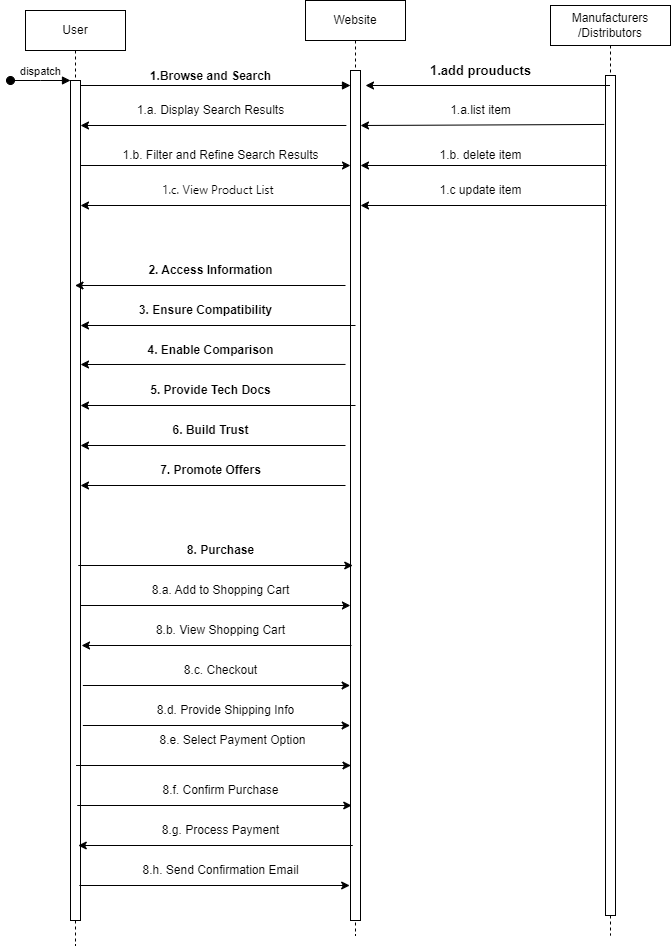

The diagram above was exported from draw.io. Its source (the exported page's mxGraphModel, read from the mxfile embedded in the PNG):
<mxGraphModel dx="1290" dy="522" grid="1" gridSize="10" guides="1" tooltips="1" connect="1" arrows="1" fold="1" page="1" pageScale="1" pageWidth="850" pageHeight="1100" math="0" shadow="0">
  <root>
    <mxCell id="0" />
    <mxCell id="1" parent="0" />
    <mxCell id="aM9ryv3xv72pqoxQDRHE-1" value="Manufacturers&lt;br&gt;/Distributors" style="shape=umlLifeline;perimeter=lifelinePerimeter;whiteSpace=wrap;html=1;container=0;dropTarget=0;collapsible=0;recursiveResize=0;outlineConnect=0;portConstraint=eastwest;newEdgeStyle={&quot;edgeStyle&quot;:&quot;elbowEdgeStyle&quot;,&quot;elbow&quot;:&quot;vertical&quot;,&quot;curved&quot;:0,&quot;rounded&quot;:0};" parent="1" vertex="1">
      <mxGeometry x="670" y="40" width="120" height="930" as="geometry" />
    </mxCell>
    <mxCell id="aM9ryv3xv72pqoxQDRHE-2" value="" style="html=1;points=[];perimeter=orthogonalPerimeter;outlineConnect=0;targetShapes=umlLifeline;portConstraint=eastwest;newEdgeStyle={&quot;edgeStyle&quot;:&quot;elbowEdgeStyle&quot;,&quot;elbow&quot;:&quot;vertical&quot;,&quot;curved&quot;:0,&quot;rounded&quot;:0};" parent="aM9ryv3xv72pqoxQDRHE-1" vertex="1">
      <mxGeometry x="55" y="70" width="10" height="840" as="geometry" />
    </mxCell>
    <mxCell id="aM9ryv3xv72pqoxQDRHE-5" value="Website" style="shape=umlLifeline;perimeter=lifelinePerimeter;whiteSpace=wrap;html=1;container=0;dropTarget=0;collapsible=0;recursiveResize=0;outlineConnect=0;portConstraint=eastwest;newEdgeStyle={&quot;edgeStyle&quot;:&quot;elbowEdgeStyle&quot;,&quot;elbow&quot;:&quot;vertical&quot;,&quot;curved&quot;:0,&quot;rounded&quot;:0};" parent="1" vertex="1">
      <mxGeometry x="425" y="35" width="100" height="935" as="geometry" />
    </mxCell>
    <mxCell id="aM9ryv3xv72pqoxQDRHE-6" value="" style="html=1;points=[];perimeter=orthogonalPerimeter;outlineConnect=0;targetShapes=umlLifeline;portConstraint=eastwest;newEdgeStyle={&quot;edgeStyle&quot;:&quot;elbowEdgeStyle&quot;,&quot;elbow&quot;:&quot;vertical&quot;,&quot;curved&quot;:0,&quot;rounded&quot;:0};" parent="aM9ryv3xv72pqoxQDRHE-5" vertex="1">
      <mxGeometry x="45" y="70" width="10" height="850" as="geometry" />
    </mxCell>
    <mxCell id="aM9ryv3xv72pqoxQDRHE-7" value="&lt;font style=&quot;font-size: 12px;&quot;&gt;&lt;b&gt;1.Browse and Search&lt;/b&gt;&lt;/font&gt;" style="html=1;verticalAlign=bottom;endArrow=block;edgeStyle=elbowEdgeStyle;elbow=vertical;curved=0;rounded=0;" parent="1" target="aM9ryv3xv72pqoxQDRHE-6" edge="1">
      <mxGeometry x="0.1765" relative="1" as="geometry">
        <mxPoint x="270" y="120" as="sourcePoint" />
        <Array as="points">
          <mxPoint x="200" y="120" />
          <mxPoint x="180" y="120" />
        </Array>
        <mxPoint as="offset" />
      </mxGeometry>
    </mxCell>
    <mxCell id="LzAmuM5iskcvPgb_ubAi-1" value="User" style="shape=umlLifeline;perimeter=lifelinePerimeter;whiteSpace=wrap;html=1;container=0;dropTarget=0;collapsible=0;recursiveResize=0;outlineConnect=0;portConstraint=eastwest;newEdgeStyle={&quot;edgeStyle&quot;:&quot;elbowEdgeStyle&quot;,&quot;elbow&quot;:&quot;vertical&quot;,&quot;curved&quot;:0,&quot;rounded&quot;:0};" parent="1" vertex="1">
      <mxGeometry x="145" y="45" width="100" height="935" as="geometry" />
    </mxCell>
    <mxCell id="LzAmuM5iskcvPgb_ubAi-2" value="" style="html=1;points=[];perimeter=orthogonalPerimeter;outlineConnect=0;targetShapes=umlLifeline;portConstraint=eastwest;newEdgeStyle={&quot;edgeStyle&quot;:&quot;elbowEdgeStyle&quot;,&quot;elbow&quot;:&quot;vertical&quot;,&quot;curved&quot;:0,&quot;rounded&quot;:0};" parent="LzAmuM5iskcvPgb_ubAi-1" vertex="1">
      <mxGeometry x="45" y="70" width="10" height="840" as="geometry" />
    </mxCell>
    <mxCell id="LzAmuM5iskcvPgb_ubAi-3" value="dispatch" style="html=1;verticalAlign=bottom;startArrow=oval;endArrow=block;startSize=8;edgeStyle=elbowEdgeStyle;elbow=vertical;curved=0;rounded=0;" parent="LzAmuM5iskcvPgb_ubAi-1" target="LzAmuM5iskcvPgb_ubAi-2" edge="1">
      <mxGeometry relative="1" as="geometry">
        <mxPoint x="-15" y="70" as="sourcePoint" />
      </mxGeometry>
    </mxCell>
    <mxCell id="LzAmuM5iskcvPgb_ubAi-6" value="" style="endArrow=classic;html=1;rounded=0;" parent="1" edge="1">
      <mxGeometry width="50" height="50" relative="1" as="geometry">
        <mxPoint x="465.86" y="160" as="sourcePoint" />
        <mxPoint x="200" y="160" as="targetPoint" />
      </mxGeometry>
    </mxCell>
    <mxCell id="LzAmuM5iskcvPgb_ubAi-7" value="&lt;font style=&quot;font-size: 12px;&quot;&gt;1.a. Display Search Results&lt;/font&gt;" style="text;html=1;align=center;verticalAlign=middle;resizable=0;points=[];autosize=1;strokeColor=none;fillColor=none;fontSize=10;" parent="1" vertex="1">
      <mxGeometry x="245" y="130" width="170" height="30" as="geometry" />
    </mxCell>
    <mxCell id="LzAmuM5iskcvPgb_ubAi-8" value="&lt;font style=&quot;font-size: 12px;&quot;&gt;1.b. Filter and Refine Search Results&lt;/font&gt;" style="text;html=1;align=center;verticalAlign=middle;resizable=0;points=[];autosize=1;strokeColor=none;fillColor=none;" parent="1" vertex="1">
      <mxGeometry x="230" y="175" width="220" height="30" as="geometry" />
    </mxCell>
    <mxCell id="LzAmuM5iskcvPgb_ubAi-10" value="" style="endArrow=classic;html=1;rounded=0;" parent="1" target="aM9ryv3xv72pqoxQDRHE-6" edge="1">
      <mxGeometry width="50" height="50" relative="1" as="geometry">
        <mxPoint x="200" y="200" as="sourcePoint" />
        <mxPoint x="237.63" y="200" as="targetPoint" />
      </mxGeometry>
    </mxCell>
    <mxCell id="LzAmuM5iskcvPgb_ubAi-11" value="&lt;span style=&quot;border: 0px solid rgb(217, 217, 227); box-sizing: border-box; --tw-border-spacing-x: 0; --tw-border-spacing-y: 0; --tw-translate-x: 0; --tw-translate-y: 0; --tw-rotate: 0; --tw-skew-x: 0; --tw-skew-y: 0; --tw-scale-x: 1; --tw-scale-y: 1; --tw-pan-x: ; --tw-pan-y: ; --tw-pinch-zoom: ; --tw-scroll-snap-strictness: proximity; --tw-gradient-from-position: ; --tw-gradient-via-position: ; --tw-gradient-to-position: ; --tw-ordinal: ; --tw-slashed-zero: ; --tw-numeric-figure: ; --tw-numeric-spacing: ; --tw-numeric-fraction: ; --tw-ring-inset: ; --tw-ring-offset-width: 0px; --tw-ring-offset-color: #fff; --tw-ring-color: rgba(69,89,164,.5); --tw-ring-offset-shadow: 0 0 transparent; --tw-ring-shadow: 0 0 transparent; --tw-shadow: 0 0 transparent; --tw-shadow-colored: 0 0 transparent; --tw-blur: ; --tw-brightness: ; --tw-contrast: ; --tw-grayscale: ; --tw-hue-rotate: ; --tw-invert: ; --tw-saturate: ; --tw-sepia: ; --tw-drop-shadow: ; --tw-backdrop-blur: ; --tw-backdrop-brightness: ; --tw-backdrop-contrast: ; --tw-backdrop-grayscale: ; --tw-backdrop-hue-rotate: ; --tw-backdrop-invert: ; --tw-backdrop-opacity: ; --tw-backdrop-saturate: ; --tw-backdrop-sepia: ; color: var(--tw-prose-bold); font-family: Söhne, ui-sans-serif, system-ui, -apple-system, &amp;quot;Segoe UI&amp;quot;, Roboto, Ubuntu, Cantarell, &amp;quot;Noto Sans&amp;quot;, sans-serif, &amp;quot;Helvetica Neue&amp;quot;, Arial, &amp;quot;Apple Color Emoji&amp;quot;, &amp;quot;Segoe UI Emoji&amp;quot;, &amp;quot;Segoe UI Symbol&amp;quot;, &amp;quot;Noto Color Emoji&amp;quot;; font-style: normal; font-variant-ligatures: normal; font-variant-caps: normal; letter-spacing: normal; orphans: 2; text-align: left; text-indent: 0px; text-transform: none; widows: 2; word-spacing: 0px; -webkit-text-stroke-width: 0px; text-decoration-thickness: initial; text-decoration-style: initial; text-decoration-color: initial;&quot;&gt;&lt;font style=&quot;font-size: 12px;&quot;&gt;1.c. View Product List&lt;/font&gt;&lt;/span&gt;" style="text;whiteSpace=wrap;html=1;" parent="1" vertex="1">
      <mxGeometry x="280" y="210" width="140" height="20" as="geometry" />
    </mxCell>
    <mxCell id="LzAmuM5iskcvPgb_ubAi-12" value="" style="endArrow=classic;html=1;rounded=0;" parent="1" edge="1">
      <mxGeometry width="50" height="50" relative="1" as="geometry">
        <mxPoint x="470" y="240" as="sourcePoint" />
        <mxPoint x="200" y="240" as="targetPoint" />
      </mxGeometry>
    </mxCell>
    <mxCell id="LzAmuM5iskcvPgb_ubAi-14" value="&lt;b&gt;2. Access Information&lt;/b&gt;" style="text;html=1;align=center;verticalAlign=middle;resizable=0;points=[];autosize=1;strokeColor=none;fillColor=none;" parent="1" vertex="1">
      <mxGeometry x="255" y="290" width="150" height="30" as="geometry" />
    </mxCell>
    <mxCell id="LzAmuM5iskcvPgb_ubAi-16" value="" style="endArrow=classic;html=1;rounded=0;" parent="1" edge="1">
      <mxGeometry width="50" height="50" relative="1" as="geometry">
        <mxPoint x="475" y="360" as="sourcePoint" />
        <mxPoint x="200" y="360" as="targetPoint" />
      </mxGeometry>
    </mxCell>
    <mxCell id="LzAmuM5iskcvPgb_ubAi-17" value="" style="endArrow=classic;html=1;rounded=0;" parent="1" edge="1">
      <mxGeometry width="50" height="50" relative="1" as="geometry">
        <mxPoint x="465" y="398.95" as="sourcePoint" />
        <mxPoint x="200" y="399" as="targetPoint" />
      </mxGeometry>
    </mxCell>
    <mxCell id="LzAmuM5iskcvPgb_ubAi-18" value="&lt;b&gt; 3. Ensure Compatibility&lt;/b&gt;" style="text;html=1;align=center;verticalAlign=middle;resizable=0;points=[];autosize=1;strokeColor=none;fillColor=none;" parent="1" vertex="1">
      <mxGeometry x="245" y="330" width="160" height="30" as="geometry" />
    </mxCell>
    <mxCell id="LzAmuM5iskcvPgb_ubAi-19" value="&lt;b&gt; 4. Enable Comparison&lt;/b&gt;" style="text;html=1;align=center;verticalAlign=middle;resizable=0;points=[];autosize=1;strokeColor=none;fillColor=none;" parent="1" vertex="1">
      <mxGeometry x="255" y="370" width="150" height="30" as="geometry" />
    </mxCell>
    <mxCell id="LzAmuM5iskcvPgb_ubAi-20" value="" style="endArrow=classic;html=1;rounded=0;" parent="1" target="LzAmuM5iskcvPgb_ubAi-1" edge="1">
      <mxGeometry width="50" height="50" relative="1" as="geometry">
        <mxPoint x="465" y="320" as="sourcePoint" />
        <mxPoint x="210" y="320" as="targetPoint" />
      </mxGeometry>
    </mxCell>
    <mxCell id="LzAmuM5iskcvPgb_ubAi-21" value="" style="endArrow=classic;html=1;rounded=0;" parent="1" edge="1">
      <mxGeometry width="50" height="50" relative="1" as="geometry">
        <mxPoint x="465" y="480" as="sourcePoint" />
        <mxPoint x="200" y="480" as="targetPoint" />
      </mxGeometry>
    </mxCell>
    <mxCell id="LzAmuM5iskcvPgb_ubAi-22" value="" style="endArrow=classic;html=1;rounded=0;" parent="1" edge="1">
      <mxGeometry width="50" height="50" relative="1" as="geometry">
        <mxPoint x="475" y="440" as="sourcePoint" />
        <mxPoint x="200" y="440" as="targetPoint" />
      </mxGeometry>
    </mxCell>
    <mxCell id="LzAmuM5iskcvPgb_ubAi-23" value="&lt;b&gt; 5. Provide Tech Docs &lt;/b&gt;" style="text;html=1;align=center;verticalAlign=middle;resizable=0;points=[];autosize=1;strokeColor=none;fillColor=none;" parent="1" vertex="1">
      <mxGeometry x="260" y="410" width="140" height="30" as="geometry" />
    </mxCell>
    <mxCell id="LzAmuM5iskcvPgb_ubAi-25" value="&lt;b&gt;6. Build Trust &lt;/b&gt;" style="text;html=1;align=center;verticalAlign=middle;resizable=0;points=[];autosize=1;strokeColor=none;fillColor=none;" parent="1" vertex="1">
      <mxGeometry x="280" y="450" width="100" height="30" as="geometry" />
    </mxCell>
    <mxCell id="LzAmuM5iskcvPgb_ubAi-29" value="" style="endArrow=classic;html=1;rounded=0;" parent="1" edge="1">
      <mxGeometry width="50" height="50" relative="1" as="geometry">
        <mxPoint x="465" y="520" as="sourcePoint" />
        <mxPoint x="200" y="520" as="targetPoint" />
      </mxGeometry>
    </mxCell>
    <mxCell id="LzAmuM5iskcvPgb_ubAi-31" value="&lt;b&gt;7. Promote Offers      &lt;/b&gt;" style="text;html=1;align=center;verticalAlign=middle;resizable=0;points=[];autosize=1;strokeColor=none;fillColor=none;" parent="1" vertex="1">
      <mxGeometry x="270" y="490" width="120" height="30" as="geometry" />
    </mxCell>
    <mxCell id="LzAmuM5iskcvPgb_ubAi-32" value="" style="endArrow=classic;html=1;rounded=0;" parent="1" edge="1">
      <mxGeometry width="50" height="50" relative="1" as="geometry">
        <mxPoint x="197.7500000000001" y="600" as="sourcePoint" />
        <mxPoint x="472.25" y="600" as="targetPoint" />
      </mxGeometry>
    </mxCell>
    <mxCell id="LzAmuM5iskcvPgb_ubAi-33" value="&lt;b&gt;8. Purchase &lt;/b&gt;" style="text;html=1;align=center;verticalAlign=middle;resizable=0;points=[];autosize=1;strokeColor=none;fillColor=none;" parent="1" vertex="1">
      <mxGeometry x="295" y="570" width="90" height="30" as="geometry" />
    </mxCell>
    <mxCell id="LzAmuM5iskcvPgb_ubAi-34" value="" style="endArrow=classic;html=1;rounded=0;" parent="1" edge="1">
      <mxGeometry width="50" height="50" relative="1" as="geometry">
        <mxPoint x="200.06925925925935" y="640" as="sourcePoint" />
        <mxPoint x="469.94" y="640" as="targetPoint" />
      </mxGeometry>
    </mxCell>
    <mxCell id="LzAmuM5iskcvPgb_ubAi-36" value="&lt;font style=&quot;font-size: 12px;&quot;&gt;8.a. Add to Shopping Cart&lt;/font&gt;" style="text;html=1;align=center;verticalAlign=middle;resizable=0;points=[];autosize=1;strokeColor=none;fillColor=none;" parent="1" vertex="1">
      <mxGeometry x="260" y="610" width="160" height="30" as="geometry" />
    </mxCell>
    <mxCell id="LzAmuM5iskcvPgb_ubAi-37" value="" style="endArrow=classic;html=1;rounded=0;" parent="1" edge="1">
      <mxGeometry width="50" height="50" relative="1" as="geometry">
        <mxPoint x="470.96" y="680" as="sourcePoint" />
        <mxPoint x="201.04666666666674" y="680" as="targetPoint" />
      </mxGeometry>
    </mxCell>
    <mxCell id="LzAmuM5iskcvPgb_ubAi-39" value="&lt;font style=&quot;font-size: 12px;&quot;&gt;8.b. View Shopping Cart&lt;/font&gt;" style="text;html=1;align=center;verticalAlign=middle;resizable=0;points=[];autosize=1;strokeColor=none;fillColor=none;" parent="1" vertex="1">
      <mxGeometry x="265" y="650" width="150" height="30" as="geometry" />
    </mxCell>
    <mxCell id="LzAmuM5iskcvPgb_ubAi-42" value="" style="endArrow=classic;html=1;rounded=0;" parent="1" edge="1">
      <mxGeometry width="50" height="50" relative="1" as="geometry">
        <mxPoint x="202.38" y="720" as="sourcePoint" />
        <mxPoint x="469.63" y="720" as="targetPoint" />
      </mxGeometry>
    </mxCell>
    <mxCell id="LzAmuM5iskcvPgb_ubAi-43" value="" style="endArrow=classic;html=1;rounded=0;" parent="1" edge="1">
      <mxGeometry width="50" height="50" relative="1" as="geometry">
        <mxPoint x="202.38" y="760" as="sourcePoint" />
        <mxPoint x="469.63" y="760" as="targetPoint" />
      </mxGeometry>
    </mxCell>
    <mxCell id="LzAmuM5iskcvPgb_ubAi-44" value="&lt;font style=&quot;font-size: 12px;&quot;&gt;8.c. Checkout&lt;/font&gt;" style="text;html=1;align=center;verticalAlign=middle;resizable=0;points=[];autosize=1;strokeColor=none;fillColor=none;" parent="1" vertex="1">
      <mxGeometry x="290" y="690" width="100" height="30" as="geometry" />
    </mxCell>
    <mxCell id="LzAmuM5iskcvPgb_ubAi-46" value="&lt;font style=&quot;font-size: 12px;&quot;&gt;8.d. Provide Shipping Info&lt;/font&gt;" style="text;html=1;align=center;verticalAlign=middle;resizable=0;points=[];autosize=1;strokeColor=none;fillColor=none;" parent="1" vertex="1">
      <mxGeometry x="265" y="730" width="160" height="30" as="geometry" />
    </mxCell>
    <mxCell id="LzAmuM5iskcvPgb_ubAi-47" value="" style="endArrow=classic;html=1;rounded=0;" parent="1" edge="1">
      <mxGeometry width="50" height="50" relative="1" as="geometry">
        <mxPoint x="195.54666666666674" y="800" as="sourcePoint" />
        <mxPoint x="470.46" y="800" as="targetPoint" />
      </mxGeometry>
    </mxCell>
    <mxCell id="LzAmuM5iskcvPgb_ubAi-48" value="" style="endArrow=classic;html=1;rounded=0;" parent="1" edge="1">
      <mxGeometry width="50" height="50" relative="1" as="geometry">
        <mxPoint x="198.83666666666673" y="920" as="sourcePoint" />
        <mxPoint x="469.17" y="920" as="targetPoint" />
      </mxGeometry>
    </mxCell>
    <mxCell id="LzAmuM5iskcvPgb_ubAi-49" value="" style="endArrow=classic;html=1;rounded=0;" parent="1" edge="1">
      <mxGeometry width="50" height="50" relative="1" as="geometry">
        <mxPoint x="472.2500000000002" y="880" as="sourcePoint" />
        <mxPoint x="197.75" y="880" as="targetPoint" />
      </mxGeometry>
    </mxCell>
    <mxCell id="LzAmuM5iskcvPgb_ubAi-50" value="" style="endArrow=classic;html=1;rounded=0;" parent="1" edge="1">
      <mxGeometry width="50" height="50" relative="1" as="geometry">
        <mxPoint x="196.75" y="840" as="sourcePoint" />
        <mxPoint x="471.2500000000002" y="840" as="targetPoint" />
      </mxGeometry>
    </mxCell>
    <mxCell id="LzAmuM5iskcvPgb_ubAi-51" value="&lt;font style=&quot;font-size: 12px;&quot;&gt;8.e. Select Payment Option&lt;/font&gt;" style="text;html=1;align=center;verticalAlign=middle;resizable=0;points=[];autosize=1;strokeColor=none;fillColor=none;" parent="1" vertex="1">
      <mxGeometry x="267" y="760" width="170" height="30" as="geometry" />
    </mxCell>
    <mxCell id="LzAmuM5iskcvPgb_ubAi-52" value="&lt;font style=&quot;font-size: 12px;&quot;&gt;8.f. Confirm Purchase&lt;/font&gt;" style="text;html=1;align=center;verticalAlign=middle;resizable=0;points=[];autosize=1;strokeColor=none;fillColor=none;" parent="1" vertex="1">
      <mxGeometry x="270" y="810" width="140" height="30" as="geometry" />
    </mxCell>
    <mxCell id="LzAmuM5iskcvPgb_ubAi-53" value="&lt;font style=&quot;font-size: 12px;&quot;&gt;8.g. Process Payment&lt;/font&gt;" style="text;html=1;align=center;verticalAlign=middle;resizable=0;points=[];autosize=1;strokeColor=none;fillColor=none;" parent="1" vertex="1">
      <mxGeometry x="270" y="850" width="140" height="30" as="geometry" />
    </mxCell>
    <mxCell id="LzAmuM5iskcvPgb_ubAi-55" value="&lt;font style=&quot;font-size: 12px;&quot;&gt;8.h. Send Confirmation Email&lt;/font&gt;" style="text;html=1;align=center;verticalAlign=middle;resizable=0;points=[];autosize=1;strokeColor=none;fillColor=none;" parent="1" vertex="1">
      <mxGeometry x="250" y="890" width="180" height="30" as="geometry" />
    </mxCell>
    <mxCell id="7axspTtmjYUQ0f685CnL-1" value="" style="endArrow=classic;html=1;rounded=0;" parent="1" source="aM9ryv3xv72pqoxQDRHE-1" edge="1">
      <mxGeometry width="50" height="50" relative="1" as="geometry">
        <mxPoint x="700" y="120" as="sourcePoint" />
        <mxPoint x="485" y="120" as="targetPoint" />
      </mxGeometry>
    </mxCell>
    <mxCell id="7axspTtmjYUQ0f685CnL-2" value="&lt;b&gt;&lt;font style=&quot;font-size: 13px;&quot;&gt;1.add prouducts&lt;/font&gt;&lt;/b&gt;" style="text;html=1;align=center;verticalAlign=middle;resizable=0;points=[];autosize=1;strokeColor=none;fillColor=none;" parent="1" vertex="1">
      <mxGeometry x="540" y="90" width="120" height="30" as="geometry" />
    </mxCell>
    <mxCell id="7axspTtmjYUQ0f685CnL-3" value="" style="endArrow=classic;html=1;rounded=0;" parent="1" edge="1">
      <mxGeometry width="50" height="50" relative="1" as="geometry">
        <mxPoint x="723.86" y="158.95" as="sourcePoint" />
        <mxPoint x="480" y="160" as="targetPoint" />
      </mxGeometry>
    </mxCell>
    <mxCell id="7axspTtmjYUQ0f685CnL-4" value="&lt;font style=&quot;font-size: 12px;&quot;&gt;1.a.list item&lt;/font&gt;" style="text;html=1;align=center;verticalAlign=middle;resizable=0;points=[];autosize=1;strokeColor=none;fillColor=none;" parent="1" vertex="1">
      <mxGeometry x="560" y="130" width="80" height="30" as="geometry" />
    </mxCell>
    <mxCell id="7axspTtmjYUQ0f685CnL-5" value="" style="endArrow=classic;html=1;rounded=0;" parent="1" edge="1">
      <mxGeometry width="50" height="50" relative="1" as="geometry">
        <mxPoint x="725.86" y="200" as="sourcePoint" />
        <mxPoint x="480" y="200" as="targetPoint" />
      </mxGeometry>
    </mxCell>
    <mxCell id="7axspTtmjYUQ0f685CnL-6" value="1.b. delete item" style="text;html=1;align=center;verticalAlign=middle;resizable=0;points=[];autosize=1;strokeColor=none;fillColor=none;" parent="1" vertex="1">
      <mxGeometry x="545" y="175" width="110" height="30" as="geometry" />
    </mxCell>
    <mxCell id="7axspTtmjYUQ0f685CnL-7" value="" style="endArrow=classic;html=1;rounded=0;" parent="1" edge="1">
      <mxGeometry width="50" height="50" relative="1" as="geometry">
        <mxPoint x="725.86" y="240" as="sourcePoint" />
        <mxPoint x="480" y="240" as="targetPoint" />
      </mxGeometry>
    </mxCell>
    <mxCell id="7axspTtmjYUQ0f685CnL-8" value="1.c update item" style="text;html=1;align=center;verticalAlign=middle;resizable=0;points=[];autosize=1;strokeColor=none;fillColor=none;" parent="1" vertex="1">
      <mxGeometry x="545" y="210" width="110" height="30" as="geometry" />
    </mxCell>
  </root>
</mxGraphModel>